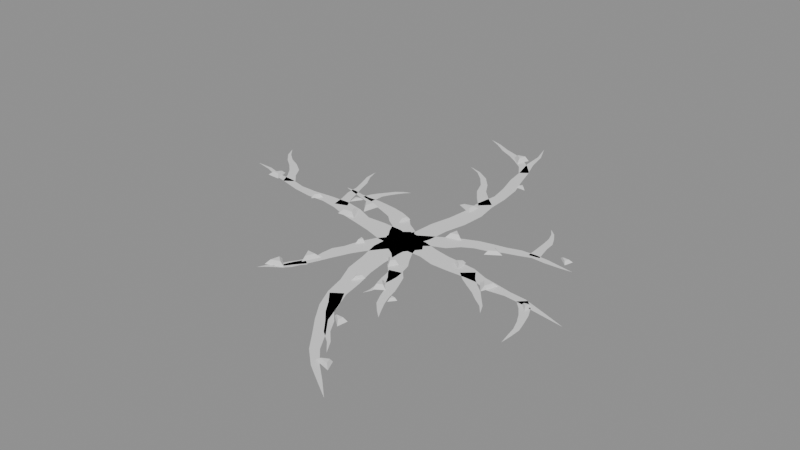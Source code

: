 # Source: rachadura_chao.blend  (saved by Blender 5.2.44; exported with 4.5.12 LTS)
import bpy
from mathutils import Matrix  # noqa: F401  (used for matrix-valued properties, if any)

bpy.ops.wm.read_factory_settings(use_empty=True)
scene = bpy.context.scene
scene.name = 'Scene'

# ---- meshes
me_fenda = bpy.data.meshes.new('fenda')
me_fenda.from_pydata([(-0.002304, 0.03943, 0.0), (0.002304, -0.03943, 0.0), (0.0625, 0.04764, 0.0), (0.05738, -0.04064, 0.0), (0.1266, 0.02841, 0.0), (0.1116, -0.04222, 0.0), (0.1831, 0.01721, 0.0), (0.1716, -0.05998, 0.0), (0.2391, 0.01209, 0.0), (0.2356, -0.06094, 0.0), (0.3014, 0.004758, 0.0), (0.2932, -0.05903, 0.0), (0.361, -0.01946, 0.0), (0.351, -0.06017, 0.0), (0.4177, -0.03066, 0.0), (0.41, -0.08115, 0.0), (0.4748, -0.0428, 0.0), (0.4729, -0.07269, 0.0), (0.5364, -0.04899, 0.0), (0.5308, -0.07868, 0.0), (0.5943, -0.06923, 0.0), (0.5886, -0.09045, 0.0), (0.6511, -0.08902, 0.0), (0.6482, -0.1002, 0.0), (0.7077, -0.1098, 0.0), (0.7077, -0.1098, 0.0), (0.3166, -0.01027, 0.0), (0.278, -0.04401, 0.0), (0.3392, -0.04395, 0.0), (0.3107, -0.07363, 0.0), (0.3677, -0.0721, 0.0), (0.3476, -0.09829, 0.0), (0.4005, -0.09961, 0.0), (0.3825, -0.1206, 0.0), (0.4282, -0.1325, 0.0), (0.4145, -0.1469, 0.0), (0.456, -0.165, 0.0), (0.4487, -0.1711, 0.0), (0.475, -0.2035, 0.0), (0.475, -0.2035, 0.0), (0.5466, -0.05132, 0.0), (0.5206, -0.07635, 0.0), (0.5775, -0.0831, 0.0), (0.548, -0.1051, 0.0), (0.5969, -0.1243, 0.0), (0.57, -0.1371, 0.0), (0.6095, -0.166, 0.0), (0.5884, -0.1735, 0.0), (0.6208, -0.2081, 0.0), (0.6022, -0.2116, 0.0), (0.62, -0.2514, 0.0), (0.6091, -0.2521, 0.0), (0.6171, -0.2937, 0.0), (0.6171, -0.2937, 0.0), (-0.03983, 0.0345, 0.0), (0.03983, -0.0345, 0.0), (0.007019, 0.06754, 0.0), (0.05959, 0.009376, 0.0), (0.05681, 0.09792, 0.0), (0.09303, 0.03751, 0.0), (0.09961, 0.1232, 0.0), (0.1411, 0.05808, 0.0), (0.1443, 0.1476, 0.0), (0.1763, 0.09654, 0.0), (0.1967, 0.1703, 0.0), (0.2154, 0.1185, 0.0), (0.2478, 0.1825, 0.0), (0.2631, 0.1306, 0.0), (0.2973, 0.192, 0.0), (0.3098, 0.1541, 0.0), (0.347, 0.208, 0.0), (0.357, 0.1692, 0.0), (0.4012, 0.2106, 0.0), (0.4027, 0.186, 0.0), (0.4535, 0.207, 0.0), (0.4519, 0.1827, 0.0), (0.5038, 0.1983, 0.0), (0.5031, 0.185, 0.0), (0.5543, 0.1899, 0.0), (0.5543, 0.1899, 0.0), (0.382, 0.1957, 0.0), (0.4219, 0.201, 0.0), (0.3805, 0.2314, 0.0), (0.414, 0.2359, 0.0), (0.3783, 0.2674, 0.0), (0.4066, 0.2704, 0.0), (0.3759, 0.3018, 0.0), (0.4039, 0.307, 0.0), (0.3716, 0.3354, 0.0), (0.3877, 0.3416, 0.0), (0.3603, 0.368, 0.0), (0.3684, 0.3733, 0.0), (0.3409, 0.3974, 0.0), (0.3409, 0.3974, 0.0), (-0.03648, 0.0111, 0.0), (0.03648, -0.0111, 0.0), (-0.01312, 0.08662, 0.0), (0.06145, 0.07223, 0.0), (-0.006013, 0.1682, 0.0), (0.06859, 0.1561, 0.0), (0.01334, 0.2491, 0.0), (0.08793, 0.2367, 0.0), (0.02235, 0.3255, 0.0), (0.0944, 0.3255, 0.0), (0.0208, 0.4078, 0.0), (0.08056, 0.4086, 0.0), (0.03407, 0.49, 0.0), (0.07798, 0.4921, 0.0), (0.01989, 0.5676, 0.0), (0.06621, 0.5785, 0.0), (-0.002972, 0.6465, 0.0), (0.03902, 0.6579, 0.0), (-0.01606, 0.7289, 0.0), (0.0155, 0.7375, 0.0), (-0.03728, 0.8097, 0.0), (-0.01336, 0.815, 0.0), (-0.042, 0.8932, 0.0), (-0.0307, 0.8961, 0.0), (-0.06533, 0.9724, 0.0), (-0.06533, 0.9724, 0.0), (0.03287, 0.3906, 0.0), (0.06849, 0.4258, 0.0), (-0.005524, 0.4355, 0.0), (0.02509, 0.4635, 0.0), (-0.0418, 0.4847, 0.0), (-0.01364, 0.5031, 0.0), (-0.06395, 0.5392, 0.0), (-0.04292, 0.5528, 0.0), (-0.09797, 0.583, 0.0), (-0.08334, 0.5983, 0.0), (-0.1393, 0.6216, 0.0), (-0.1342, 0.6304, 0.0), (-0.1905, 0.6482, 0.0), (-0.1905, 0.6482, 0.0), (-0.01623, 0.721, 0.0), (0.01567, 0.7454, 0.0), (-0.04743, 0.768, 0.0), (-0.02377, 0.7907, 0.0), (-0.09024, 0.8022, 0.0), (-0.07052, 0.8306, 0.0), (-0.1371, 0.8327, 0.0), (-0.1243, 0.8582, 0.0), (-0.189, 0.8589, 0.0), (-0.1792, 0.878, 0.0), (-0.2364, 0.8934, 0.0), (-0.2309, 0.904, 0.0), (-0.2869, 0.9222, 0.0), (-0.2869, 0.9222, 0.0), (-0.03522, -0.03606, 0.0), (0.03522, 0.03606, 0.0), (-0.06395, 0.000636, 0.0), (0.004313, 0.05762, 0.0), (-0.08698, 0.03646, 0.0), (-0.01932, 0.09088, 0.0), (-0.1036, 0.0711, 0.0), (-0.06015, 0.1166, 0.0), (-0.1349, 0.09187, 0.0), (-0.0919, 0.1505, 0.0), (-0.1611, 0.1164, 0.0), (-0.1367, 0.1696, 0.0), (-0.1956, 0.1308, 0.0), (-0.1817, 0.1804, 0.0), (-0.2327, 0.1452, 0.0), (-0.2255, 0.1861, 0.0), (-0.2729, 0.1492, 0.0), (-0.2683, 0.1905, 0.0), (-0.314, 0.1619, 0.0), (-0.3099, 0.1877, 0.0), (-0.355, 0.174, 0.0), (-0.3508, 0.1918, 0.0), (-0.3944, 0.1876, 0.0), (-0.3917, 0.2001, 0.0), (-0.4342, 0.2006, 0.0), (-0.4342, 0.2006, 0.0), (-0.3363, 0.1805, 0.0), (-0.2877, 0.1691, 0.0), (-0.327, 0.2094, 0.0), (-0.2837, 0.1971, 0.0), (-0.3091, 0.2371, 0.0), (-0.2828, 0.2246, 0.0), (-0.2901, 0.2619, 0.0), (-0.2708, 0.2493, 0.0), (-0.272, 0.2861, 0.0), (-0.2562, 0.2734, 0.0), (-0.2478, 0.3053, 0.0), (-0.2403, 0.2966, 0.0), (-0.22, 0.3175, 0.0), (-0.22, 0.3175, 0.0), (-0.008876, -0.04202, 0.0), (0.008876, 0.04202, 0.0), (-0.08087, -0.03336, 0.0), (-0.06146, 0.06342, 0.0), (-0.1484, -0.01071, 0.0), (-0.1368, 0.06791, 0.0), (-0.2212, 0.007149, 0.0), (-0.2087, 0.06549, 0.0), (-0.2947, 0.02398, 0.0), (-0.2734, 0.09393, 0.0), (-0.3595, 0.04727, 0.0), (-0.3487, 0.1101, 0.0), (-0.4267, 0.05966, 0.0), (-0.4266, 0.1074, 0.0), (-0.4995, 0.05796, 0.0), (-0.499, 0.1002, 0.0), (-0.5745, 0.06866, 0.0), (-0.569, 0.1013, 0.0), (-0.6454, 0.08788, 0.0), (-0.6388, 0.1189, 0.0), (-0.7163, 0.1059, 0.0), (-0.7114, 0.125, 0.0), (-0.7842, 0.1323, 0.0), (-0.781, 0.146, 0.0), (-0.8548, 0.1486, 0.0), (-0.8548, 0.1486, 0.0), (-0.3779, 0.07049, 0.0), (-0.3303, 0.08691, 0.0), (-0.3876, 0.1211, 0.0), (-0.3538, 0.1326, 0.0), (-0.4033, 0.1707, 0.0), (-0.3701, 0.1796, 0.0), (-0.4071, 0.2224, 0.0), (-0.3873, 0.2276, 0.0), (-0.4221, 0.2699, 0.0), (-0.4026, 0.2773, 0.0), (-0.4389, 0.3183, 0.0), (-0.4272, 0.3219, 0.0), (-0.4418, 0.3703, 0.0), (-0.4418, 0.3703, 0.0), (-0.6615, 0.08996, 0.0), (-0.6227, 0.1168, 0.0), (-0.6842, 0.1364, 0.0), (-0.6579, 0.1541, 0.0), (-0.7126, 0.1758, 0.0), (-0.6853, 0.2, 0.0), (-0.7465, 0.2089, 0.0), (-0.7295, 0.2323, 0.0), (-0.787, 0.24, 0.0), (-0.7752, 0.2552, 0.0), (-0.8227, 0.2787, 0.0), (-0.8136, 0.2863, 0.0), (-0.8457, 0.3254, 0.0), (-0.8457, 0.3254, 0.0), (0.03871, -0.03472, 0.0), (-0.03871, 0.03472, 0.0), (0.005654, -0.05634, 0.0), (-0.0576, -0.001563, 0.0), (-0.01708, -0.08337, 0.0), (-0.08475, -0.03421, 0.0), (-0.03848, -0.1109, 0.0), (-0.1047, -0.07256, 0.0), (-0.05986, -0.1405, 0.0), (-0.1199, -0.1116, 0.0), (-0.07963, -0.1739, 0.0), (-0.131, -0.1496, 0.0), (-0.09469, -0.207, 0.0), (-0.1515, -0.1857, 0.0), (-0.1094, -0.2389, 0.0), (-0.1556, -0.2292, 0.0), (-0.1246, -0.2765, 0.0), (-0.1535, -0.2684, 0.0), (-0.1419, -0.3148, 0.0), (-0.1648, -0.3024, 0.0), (-0.1678, -0.3456, 0.0), (-0.1838, -0.3351, 0.0), (-0.1911, -0.3771, 0.0), (-0.2003, -0.3704, 0.0), (-0.2217, -0.4027, 0.0), (-0.2217, -0.4027, 0.0), (-0.1373, -0.3191, 0.0), (-0.1693, -0.2981, 0.0), (-0.1542, -0.3398, 0.0), (-0.1824, -0.3229, 0.0), (-0.1652, -0.3655, 0.0), (-0.1973, -0.3451, 0.0), (-0.1859, -0.3869, 0.0), (-0.2087, -0.3676, 0.0), (-0.2106, -0.4025, 0.0), (-0.222, -0.3911, 0.0), (-0.2324, -0.4187, 0.0), (-0.2392, -0.4128, 0.0), (-0.2521, -0.4376, 0.0), (-0.2521, -0.4376, 0.0), (0.0505, -0.003189, 0.0), (-0.0505, 0.003189, 0.0), (0.04527, -0.07778, 0.0), (-0.05536, -0.082, 0.0), (0.04804, -0.153, 0.0), (-0.03469, -0.1652, 0.0), (0.05733, -0.2288, 0.0), (-0.02053, -0.2477, 0.0), (0.07655, -0.3051, 0.0), (0.01207, -0.3229, 0.0), (0.08993, -0.383, 0.0), (0.03156, -0.4017, 0.0), (0.1193, -0.4529, 0.0), (0.06668, -0.4784, 0.0), (0.1473, -0.5254, 0.0), (0.1137, -0.5472, 0.0), (0.1961, -0.5875, 0.0), (0.1638, -0.6111, 0.0), (0.2372, -0.6553, 0.0), (0.213, -0.6754, 0.0), (0.2899, -0.7126, 0.0), (0.2737, -0.7312, 0.0), (0.3497, -0.765, 0.0), (0.341, -0.7761, 0.0), (0.4081, -0.8202, 0.0), (0.4081, -0.8202, 0.0), (0.08008, -0.379, 0.0), (0.04141, -0.4057, 0.0), (0.1086, -0.4287, 0.0), (0.07659, -0.4482, 0.0), (0.1297, -0.4803, 0.0), (0.1087, -0.4953, 0.0), (0.1676, -0.5205, 0.0), (0.1467, -0.5374, 0.0), (0.1965, -0.5685, 0.0), (0.182, -0.5814, 0.0), (0.235, -0.6086, 0.0), (0.2272, -0.6157, 0.0), (0.2647, -0.657, 0.0), (0.2647, -0.657, 0.0), (0.02829, 0.02341, 0.0), (-0.02829, -0.02341, 0.0), (0.065, -0.0008631, 0.0), (-0.01258, -0.06249, 0.0), (0.07939, -0.04359, 0.0), (0.02289, -0.08515, 0.0), (0.1002, -0.08304, 0.0), (0.04967, -0.1128, 0.0), (0.1229, -0.1191, 0.0), (0.06248, -0.1509, 0.0), (0.1327, -0.157, 0.0), (0.09369, -0.1842, 0.0), (0.1608, -0.1884, 0.0), (0.1184, -0.2159, 0.0), (0.1778, -0.2286, 0.0), (0.1375, -0.2495, 0.0), (0.1933, -0.2684, 0.0), (0.1615, -0.2819, 0.0), (0.2034, -0.3094, 0.0), (0.1757, -0.3195, 0.0), (0.2166, -0.3462, 0.0), (0.1945, -0.3584, 0.0), (0.2346, -0.382, 0.0), (0.2236, -0.39, 0.0), (0.2541, -0.4186, 0.0), (0.2541, -0.4186, 0.0), (0.1352, -0.1649, 0.0), (0.09128, -0.1763, 0.0), (0.1404, -0.1952, 0.0), (0.1005, -0.2017, 0.0), (0.1398, -0.2258, 0.0), (0.105, -0.2285, 0.0), (0.1367, -0.254, 0.0), (0.1131, -0.2577, 0.0), (0.14, -0.2831, 0.0), (0.1226, -0.2847, 0.0), (0.1346, -0.3135, 0.0), (0.1258, -0.3118, 0.0), (0.1209, -0.3399, 0.0), (0.1209, -0.3399, 0.0), (0.08733, 0.0, 0.0), (0.05892, 0.04281, 0.0), (0.02136, 0.06574, 0.0), (-0.02423, 0.07456, 0.0), (-0.06222, 0.0452, 0.0), (-0.06929, 8.486e-18, 0.0), (-0.04636, -0.03368, 0.0), (-0.01868, -0.05748, 0.0), (0.02666, -0.08205, 0.0), (0.0556, -0.0404, 0.0)], [], [(0, 2, 3, 1), (2, 4, 5, 3), (4, 6, 7, 5), (6, 8, 9, 7), (8, 10, 11, 9), (10, 12, 13, 11), (12, 14, 15, 13), (14, 16, 17, 15), (16, 18, 19, 17), (18, 20, 21, 19), (20, 22, 23, 21), (22, 24, 25, 23), (26, 28, 29, 27), (28, 30, 31, 29), (30, 32, 33, 31), (32, 34, 35, 33), (34, 36, 37, 35), (36, 38, 39, 37), (40, 42, 43, 41), (42, 44, 45, 43), (44, 46, 47, 45), (46, 48, 49, 47), (48, 50, 51, 49), (50, 52, 53, 51), (54, 56, 57, 55), (56, 58, 59, 57), (58, 60, 61, 59), (60, 62, 63, 61), (62, 64, 65, 63), (64, 66, 67, 65), (66, 68, 69, 67), (68, 70, 71, 69), (70, 72, 73, 71), (72, 74, 75, 73), (74, 76, 77, 75), (76, 78, 79, 77), (80, 82, 83, 81), (82, 84, 85, 83), (84, 86, 87, 85), (86, 88, 89, 87), (88, 90, 91, 89), (90, 92, 93, 91), (94, 96, 97, 95), (96, 98, 99, 97), (98, 100, 101, 99), (100, 102, 103, 101), (102, 104, 105, 103), (104, 106, 107, 105), (106, 108, 109, 107), (108, 110, 111, 109), (110, 112, 113, 111), (112, 114, 115, 113), (114, 116, 117, 115), (116, 118, 119, 117), (120, 122, 123, 121), (122, 124, 125, 123), (124, 126, 127, 125), (126, 128, 129, 127), (128, 130, 131, 129), (130, 132, 133, 131), (134, 136, 137, 135), (136, 138, 139, 137), (138, 140, 141, 139), (140, 142, 143, 141), (142, 144, 145, 143), (144, 146, 147, 145), (148, 150, 151, 149), (150, 152, 153, 151), (152, 154, 155, 153), (154, 156, 157, 155), (156, 158, 159, 157), (158, 160, 161, 159), (160, 162, 163, 161), (162, 164, 165, 163), (164, 166, 167, 165), (166, 168, 169, 167), (168, 170, 171, 169), (170, 172, 173, 171), (174, 176, 177, 175), (176, 178, 179, 177), (178, 180, 181, 179), (180, 182, 183, 181), (182, 184, 185, 183), (184, 186, 187, 185), (188, 190, 191, 189), (190, 192, 193, 191), (192, 194, 195, 193), (194, 196, 197, 195), (196, 198, 199, 197), (198, 200, 201, 199), (200, 202, 203, 201), (202, 204, 205, 203), (204, 206, 207, 205), (206, 208, 209, 207), (208, 210, 211, 209), (210, 212, 213, 211), (214, 216, 217, 215), (216, 218, 219, 217), (218, 220, 221, 219), (220, 222, 223, 221), (222, 224, 225, 223), (224, 226, 227, 225), (228, 230, 231, 229), (230, 232, 233, 231), (232, 234, 235, 233), (234, 236, 237, 235), (236, 238, 239, 237), (238, 240, 241, 239), (242, 244, 245, 243), (244, 246, 247, 245), (246, 248, 249, 247), (248, 250, 251, 249), (250, 252, 253, 251), (252, 254, 255, 253), (254, 256, 257, 255), (256, 258, 259, 257), (258, 260, 261, 259), (260, 262, 263, 261), (262, 264, 265, 263), (264, 266, 267, 265), (268, 270, 271, 269), (270, 272, 273, 271), (272, 274, 275, 273), (274, 276, 277, 275), (276, 278, 279, 277), (278, 280, 281, 279), (282, 284, 285, 283), (284, 286, 287, 285), (286, 288, 289, 287), (288, 290, 291, 289), (290, 292, 293, 291), (292, 294, 295, 293), (294, 296, 297, 295), (296, 298, 299, 297), (298, 300, 301, 299), (300, 302, 303, 301), (302, 304, 305, 303), (304, 306, 307, 305), (308, 310, 311, 309), (310, 312, 313, 311), (312, 314, 315, 313), (314, 316, 317, 315), (316, 318, 319, 317), (318, 320, 321, 319), (322, 324, 325, 323), (324, 326, 327, 325), (326, 328, 329, 327), (328, 330, 331, 329), (330, 332, 333, 331), (332, 334, 335, 333), (334, 336, 337, 335), (336, 338, 339, 337), (338, 340, 341, 339), (340, 342, 343, 341), (342, 344, 345, 343), (344, 346, 347, 345), (348, 350, 351, 349), (350, 352, 353, 351), (352, 354, 355, 353), (354, 356, 357, 355), (356, 358, 359, 357), (358, 360, 361, 359), (362, 363, 364, 365, 366, 367, 368, 369, 370, 371)])
me_fenda.update()
me_lascas = bpy.data.meshes.new('lascas')
me_lascas.from_pydata([(0.2548, 0.01982, 0.0), (0.2245, -0.002436, 0.0), (0.2599, -0.02979, 0.0), (0.2512, 0.006588, 0.01413), (0.2361, -0.004541, 0.01413), (0.2538, -0.01822, 0.01413), (0.3661, -0.05576, 0.0), (0.3992, -0.09787, 0.0), (0.4243, -0.03768, 0.0), (0.3845, -0.05872, 0.01357), (0.4011, -0.07978, 0.01357), (0.4136, -0.04968, 0.01357), (0.5723, -0.07369, 0.0), (0.543, -0.08021, 0.0), (0.5726, -0.1099, 0.0), (0.5672, -0.08104, 0.01073), (0.5525, -0.0843, 0.01073), (0.5673, -0.09912, 0.01073), (0.1033, 0.1737, 0.0), (0.09244, 0.1186, 0.0), (0.1511, 0.1331, 0.0), (0.1099, 0.1607, 0.01498), (0.1045, 0.1332, 0.01498), (0.1338, 0.1404, 0.01498), (0.3174, 0.1371, 0.0), (0.2694, 0.1646, 0.0), (0.2663, 0.1036, 0.0), (0.3003, 0.133, 0.01289), (0.2763, 0.1467, 0.01289), (0.2747, 0.1162, 0.01289), (0.4743, 0.2477, 0.0), (0.5116, 0.213, 0.0), (0.5218, 0.2464, 0.0), (0.4867, 0.2396, 0.009968), (0.5053, 0.2223, 0.009968), (0.5104, 0.2389, 0.009968), (-0.02182, 0.3518, 0.0), (0.04415, 0.3212, 0.0), (0.04707, 0.3723, 0.0), (-0.0001472, 0.3497, 0.01136), (0.03284, 0.3344, 0.01136), (0.0343, 0.36, 0.01136), (0.06665, 0.6274, 0.0), (0.05299, 0.6061, 0.0), (0.09008, 0.604, 0.0), (0.06812, 0.6211, 0.009867), (0.06129, 0.6104, 0.009867), (0.07983, 0.6094, 0.009867), (-0.1106, 0.825, 0.0), (-0.06806, 0.7873, 0.0), (-0.05061, 0.84, 0.0), (-0.09152, 0.8223, 0.01952), (-0.07023, 0.8034, 0.01952), (-0.06151, 0.8298, 0.01952), (-0.08377, 0.1446, 0.0), (-0.1094, 0.1273, 0.0), (-0.1004, 0.1017, 0.0), (-0.08819, 0.1355, 0.01368), (-0.101, 0.1268, 0.01368), (-0.09651, 0.1141, 0.01368), (-0.237, 0.1501, 0.0), (-0.2903, 0.1361, 0.0), (-0.2519, 0.08779, 0.0), (-0.249, 0.1349, 0.01893), (-0.2757, 0.1279, 0.01893), (-0.2565, 0.1038, 0.01893), (-0.3172, 0.1606, 0.0), (-0.3556, 0.1516, 0.0), (-0.3465, 0.1174, 0.0), (-0.3247, 0.1534, 0.008103), (-0.3439, 0.1489, 0.008103), (-0.3394, 0.1318, 0.008103), (-0.2755, 0.08787, 0.0), (-0.3148, 0.02045, 0.0), (-0.2452, 0.02797, 0.0), (-0.2772, 0.06554, 0.01733), (-0.2969, 0.03183, 0.01733), (-0.2621, 0.03559, 0.01733), (-0.4458, 0.08141, 0.0), (-0.4918, 0.0924, 0.0), (-0.4744, 0.04835, 0.0), (-0.4556, 0.07624, 0.01295), (-0.4786, 0.08174, 0.01295), (-0.4699, 0.05971, 0.01295), (-0.7061, 0.1468, 0.0), (-0.7443, 0.09471, 0.0), (-0.6911, 0.09239, 0.0), (-0.7082, 0.1302, 0.01418), (-0.7272, 0.1041, 0.01418), (-0.7006, 0.103, 0.01418), (-0.1178, -0.07366, 0.0), (-0.1122, -0.1141, 0.0), (-0.09481, -0.08557, 0.0), (-0.1114, -0.08166, 0.0137), (-0.1086, -0.1019, 0.0137), (-0.09991, -0.08762, 0.0137), (-0.201, -0.2514, 0.0), (-0.165, -0.3184, 0.0), (-0.1361, -0.2552, 0.0), (-0.1886, -0.2625, 0.01046), (-0.1706, -0.296, 0.01046), (-0.1561, -0.2644, 0.01046), (-0.2322, -0.3412, 0.0), (-0.2466, -0.4073, 0.0), (-0.1817, -0.3823, 0.0), (-0.2253, -0.3606, 0.01617), (-0.2325, -0.3937, 0.01617), (-0.2, -0.3812, 0.01617), (0.03008, -0.2702, 0.0), (0.04417, -0.3067, 0.0), (0.06922, -0.2674, 0.0), (0.04193, -0.2755, 0.01273), (0.04898, -0.2937, 0.01273), (0.06151, -0.274, 0.01273), (0.1475, -0.4966, 0.0), (0.1934, -0.5353, 0.0), (0.199, -0.4956, 0.0), (0.161, -0.5028, 0.01339), (0.1839, -0.5221, 0.01339), (0.1867, -0.5023, 0.01339), (0.3097, -0.6788, 0.0), (0.2652, -0.7027, 0.0), (0.3278, -0.7197, 0.0), (0.3058, -0.6883, 0.01281), (0.2836, -0.7003, 0.01281), (0.3148, -0.7088, 0.01281), (0.0358, -0.115, 0.0), (0.07471, -0.1638, 0.0), (0.09466, -0.1318, 0.0), (0.0534, -0.1268, 0.01723), (0.07286, -0.1512, 0.01723), (0.08283, -0.1352, 0.01723), (0.167, -0.2823, 0.0), (0.1274, -0.2425, 0.0), (0.1322, -0.3047, 0.0), (0.1525, -0.2794, 0.01498), (0.1327, -0.2595, 0.01498), (0.1351, -0.2906, 0.01498), (0.2075, -0.3031, 0.0), (0.2158, -0.3325, 0.0), (0.2356, -0.3084, 0.0), (0.2141, -0.3082, 0.009766), (0.2183, -0.3229, 0.009766), (0.2282, -0.3108, 0.009766)], [], [(2, 1, 0), (0, 1, 4, 3), (1, 2, 5, 4), (2, 0, 3, 5), (3, 4, 5), (8, 7, 6), (6, 7, 10, 9), (7, 8, 11, 10), (8, 6, 9, 11), (9, 10, 11), (14, 13, 12), (12, 13, 16, 15), (13, 14, 17, 16), (14, 12, 15, 17), (15, 16, 17), (20, 19, 18), (18, 19, 22, 21), (19, 20, 23, 22), (20, 18, 21, 23), (21, 22, 23), (26, 25, 24), (24, 25, 28, 27), (25, 26, 29, 28), (26, 24, 27, 29), (27, 28, 29), (32, 31, 30), (30, 31, 34, 33), (31, 32, 35, 34), (32, 30, 33, 35), (33, 34, 35), (38, 37, 36), (36, 37, 40, 39), (37, 38, 41, 40), (38, 36, 39, 41), (39, 40, 41), (44, 43, 42), (42, 43, 46, 45), (43, 44, 47, 46), (44, 42, 45, 47), (45, 46, 47), (50, 49, 48), (48, 49, 52, 51), (49, 50, 53, 52), (50, 48, 51, 53), (51, 52, 53), (56, 55, 54), (54, 55, 58, 57), (55, 56, 59, 58), (56, 54, 57, 59), (57, 58, 59), (62, 61, 60), (60, 61, 64, 63), (61, 62, 65, 64), (62, 60, 63, 65), (63, 64, 65), (68, 67, 66), (66, 67, 70, 69), (67, 68, 71, 70), (68, 66, 69, 71), (69, 70, 71), (74, 73, 72), (72, 73, 76, 75), (73, 74, 77, 76), (74, 72, 75, 77), (75, 76, 77), (80, 79, 78), (78, 79, 82, 81), (79, 80, 83, 82), (80, 78, 81, 83), (81, 82, 83), (86, 85, 84), (84, 85, 88, 87), (85, 86, 89, 88), (86, 84, 87, 89), (87, 88, 89), (92, 91, 90), (90, 91, 94, 93), (91, 92, 95, 94), (92, 90, 93, 95), (93, 94, 95), (98, 97, 96), (96, 97, 100, 99), (97, 98, 101, 100), (98, 96, 99, 101), (99, 100, 101), (104, 103, 102), (102, 103, 106, 105), (103, 104, 107, 106), (104, 102, 105, 107), (105, 106, 107), (110, 109, 108), (108, 109, 112, 111), (109, 110, 113, 112), (110, 108, 111, 113), (111, 112, 113), (116, 115, 114), (114, 115, 118, 117), (115, 116, 119, 118), (116, 114, 117, 119), (117, 118, 119), (122, 121, 120), (120, 121, 124, 123), (121, 122, 125, 124), (122, 120, 123, 125), (123, 124, 125), (128, 127, 126), (126, 127, 130, 129), (127, 128, 131, 130), (128, 126, 129, 131), (129, 130, 131), (134, 133, 132), (132, 133, 136, 135), (133, 134, 137, 136), (134, 132, 135, 137), (135, 136, 137), (140, 139, 138), (138, 139, 142, 141), (139, 140, 143, 142), (140, 138, 141, 143), (141, 142, 143)])
me_lascas.update()

# ---- objects
ob_fenda = bpy.data.objects.new('fenda', me_fenda)
ob_lascas = bpy.data.objects.new('lascas', me_lascas)

# ---- transforms, parenting, visibility, modifiers, constraints
ob_fenda.location = (0.0, 0.0, 0.0)
ob_lascas.location = (0.0, 0.0, 0.0)

# ---- collection membership
scene.collection.objects.link(ob_fenda)
scene.collection.objects.link(ob_lascas)

# ---- scene / render settings (as saved in the file)
scene.frame_start = 1; scene.frame_end = 250; scene.frame_set(1)
scene.render.engine = 'BLENDER_EEVEE_NEXT'
scene.render.bake_bias = 0.0
scene.render.bake_samples = 0
scene.render.compositor_device = 'GPU'
scene.eevee.use_volume_custom_range = False
scene.eevee.fast_gi_thickness_near = 0.1
scene.eevee.fast_gi_thickness_far = 0.0
scene.eevee.ray_tracing_options.screen_trace_thickness = 0.1
bpy.context.view_layer.update()

# ---- added for rendering (the .blend has no active camera and no usable light): camera, sun + grey world if the file has none
cam_auto = bpy.data.cameras.new('AutoCamera')
cam_auto.lens = 50.0
cam_auto.sensor_width = 36.0
cam_auto.clip_end = 1000.0
ob_auto_camera = bpy.data.objects.new('AutoCamera', cam_auto)
scene.collection.objects.link(ob_auto_camera)
ob_auto_camera.location = (2.12678, -2.56422, 1.76998)
ob_auto_camera.rotation_euler = (1.09748, -7.21219e-08, 0.694738)
scene.camera = ob_auto_camera
light_auto_sun = bpy.data.lights.new('AutoSun', 'SUN')
light_auto_sun.energy = 3.0
light_auto_sun.angle = 0.0523599
ob_auto_sun = bpy.data.objects.new('AutoSun', light_auto_sun)
scene.collection.objects.link(ob_auto_sun)
ob_auto_sun.rotation_euler = (0.872665, 0.174533, 0.523599)
if scene.world is None:
    world_auto = bpy.data.worlds.new('AutoWorld')
    world_auto.color = (0.3, 0.3, 0.3)
    scene.world = world_auto
bpy.context.view_layer.update()
